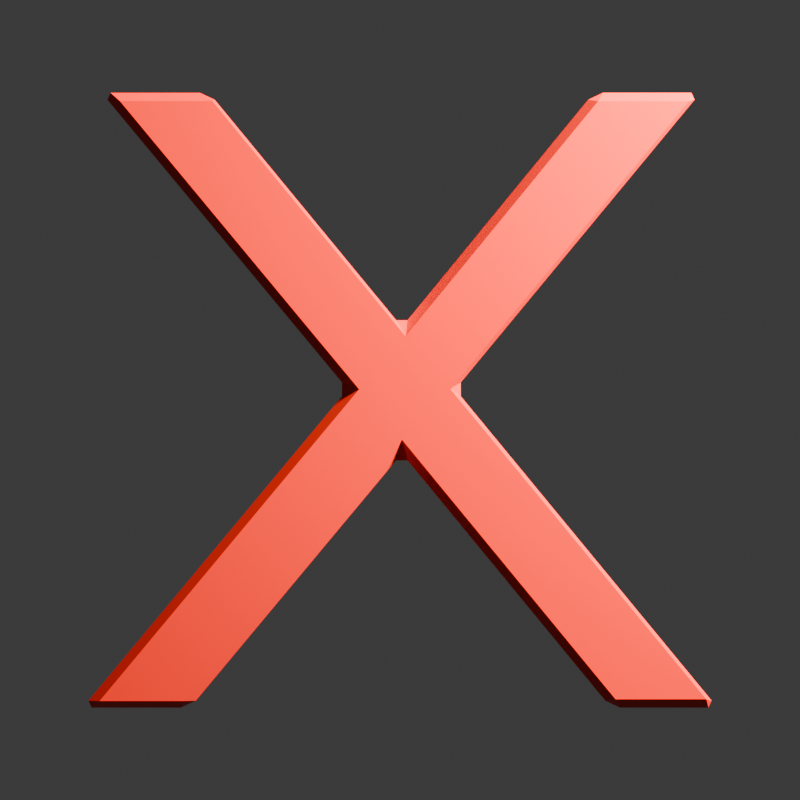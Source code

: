 # Source: exit.blend  (saved by Blender 4.1.23; exported with 4.5.12 LTS)
import bpy
from mathutils import Matrix  # noqa: F401  (used for matrix-valued properties, if any)

bpy.ops.wm.read_factory_settings(use_empty=True)
scene = bpy.context.scene
scene.name = 'Scene'

# ---- collections
col_collection = bpy.data.collections.new('Collection'); scene.collection.children.link(col_collection)

# ---- materials (node trees are filled in below, after node groups)
mat_red = bpy.data.materials.new('Red')

# ---- material node trees
mat_red.use_nodes = True; mat_red.node_tree.nodes.clear()
_N = mat_red.node_tree.nodes; _L = mat_red.node_tree.links
n0 = _N.new('ShaderNodeBsdfPrincipled'); n0.name = 'Principled BSDF'; n0.location = (10, 300)
n0.inputs[0].default_value = (0.8001, 0.007075, 0.0, 1.0)
n0.inputs[2].default_value = 0.122
n1 = _N.new('ShaderNodeOutputMaterial'); n1.name = 'Material Output'; n1.location = (300, 300)
_L.new(n0.outputs[0], n1.inputs[0])
n1.is_active_output = True

# ---- world
world_world = bpy.data.worlds.new('World'); scene.world = world_world
world_world.use_nodes = True; world_world.node_tree.nodes.clear()
_N = world_world.node_tree.nodes; _L = world_world.node_tree.links
n0 = _N.new('ShaderNodeOutputWorld'); n0.name = 'World Output'; n0.location = (300, 300)
n1 = _N.new('ShaderNodeBackground'); n1.name = 'Background'; n1.location = (10, 300)
n1.inputs[0].default_value = (0.05088, 0.05088, 0.05088, 1.0)
_L.new(n1.outputs[0], n0.inputs[0])
n0.is_active_output = True
world_world.color = (0.05088, 0.05088, 0.05088)
world_world.use_sun_shadow = False
world_world.sun_shadow_jitter_overblur = 0.0

# ---- cameras
cam_camera = bpy.data.cameras.new('Camera')
cam_camera.clip_end = 100.0
cam_camera.ortho_scale = 7.314

# ---- lights
light_light = bpy.data.lights.new('Light', 'POINT')
light_light.transmission_factor = 0.0
light_light.energy = 1000.0
light_light.shadow_soft_size = 0.1
light_light.shadow_maximum_resolution = 0.006
light_light.use_absolute_resolution = True

# ---- meshes
me_text = bpy.data.meshes.new('Text')
me_text.from_pydata([(0.333, 0.341, 0.0), (0.215, 0.341, 0.0), (0.002, 0.081, 0.0), (-0.212, 0.341, 0.0), (-0.331, 0.341, 0.0), (-0.058, 0.012, 0.0), (-0.352, -0.341, 0.0), (-0.233, -0.341, 0.0), (0.002, -0.059, 0.0), (0.234, -0.341, 0.0), (0.352, -0.341, 0.0), (0.061, 0.012, 0.0), (0.333, 0.341, 0.04957), (0.215, 0.341, 0.04957), (0.002, 0.081, 0.04957), (-0.212, 0.341, 0.04957), (-0.331, 0.341, 0.04957), (-0.058, 0.012, 0.04957), (-0.352, -0.341, 0.04957), (-0.233, -0.341, 0.04957), (0.002, -0.059, 0.04957), (0.234, -0.341, 0.04957), (0.352, -0.341, 0.04957), (0.061, 0.012, 0.04957)], [], [(5, 4, 3), (5, 3, 2), (2, 1, 0), (2, 0, 11), (5, 2, 11), (6, 5, 11), (6, 11, 8), (8, 11, 10), (6, 8, 7), (9, 8, 10), (17, 15, 16), (17, 14, 15), (14, 12, 13), (14, 23, 12), (17, 23, 14), (18, 23, 17), (18, 20, 23), (20, 22, 23), (18, 19, 20), (21, 22, 20), (5, 6, 18, 17), (11, 0, 12, 23), (2, 3, 15, 14), (6, 7, 19, 18), (9, 10, 22, 21), (3, 4, 16, 15), (10, 11, 23, 22), (0, 1, 13, 12), (7, 8, 20, 19), (4, 5, 17, 16), (1, 2, 14, 13), (8, 9, 21, 20)])
_uv = me_text.uv_layers.new(name='UVMap')
_uv.uv.foreach_set('vector', [0.4545, 0.0, 0.3636, 0.0, 0.2727, 0.0, 0.4545, 0.0, 0.2727, 0.0, 0.1818, 0.0, 0.1818, 0.0, 0.09091, 0.0, 0.0, 0.0, 0.1818, 0.0, 0.0, 0.0, 1.0, 0.0, 0.4545, 0.0, 0.1818, 0.0, 1.0, 0.0, 0.5455, 0.0, 0.4545, 0.0, 1.0, 0.0, 0.5455, 0.0, 1.0, 0.0, 0.7273, 0.0, 0.7273, 0.0, 1.0, 0.0, 0.9091, 0.0, 0.5455, 0.0, 0.7273, 0.0, 0.6364, 0.0, 0.8182, 0.0, 0.7273, 0.0, 0.9091, 0.0, 0.4545, 0.0, 0.2727, 0.0, 0.3636, 0.0, 0.4545, 0.0, 0.1818, 0.0, 0.2727, 0.0, 0.1818, 0.0, 0.0, 0.0, 0.09091, 0.0, 0.1818, 0.0, 1.0, 0.0, 0.0, 0.0, 0.4545, 0.0, 1.0, 0.0, 0.1818, 0.0, 0.5455, 0.0, 1.0, 0.0, 0.4545, 0.0, 0.5455, 0.0, 0.7273, 0.0, 1.0, 0.0, 0.7273, 0.0, 0.9091, 0.0, 1.0, 0.0, 0.5455, 0.0, 0.6364, 0.0, 0.7273, 0.0, 0.8182, 0.0, 0.9091, 0.0, 0.7273, 0.0, 0.4545, 0.0, 0.5455, 0.0, 0.5455, 0.0, 0.4545, 0.0, 1.0, 0.0, 0.0, 0.0, 0.0, 0.0, 1.0, 0.0, 0.1818, 0.0, 0.2727, 0.0, 0.2727, 0.0, 0.1818, 0.0, 0.5455, 0.0, 0.6364, 0.0, 0.6364, 0.0, 0.5455, 0.0, 0.8182, 0.0, 0.9091, 0.0, 0.9091, 0.0, 0.8182, 0.0, 0.2727, 0.0, 0.3636, 0.0, 0.3636, 0.0, 0.2727, 0.0, 0.9091, 0.0, 1.0, 0.0, 1.0, 0.0, 0.9091, 0.0, 0.0, 0.0, 0.09091, 0.0, 0.09091, 0.0, 0.0, 0.0, 0.6364, 0.0, 0.7273, 0.0, 0.7273, 0.0, 0.6364, 0.0, 0.3636, 0.0, 0.4545, 0.0, 0.4545, 0.0, 0.3636, 0.0, 0.09091, 0.0, 0.1818, 0.0, 0.1818, 0.0, 0.09091, 0.0, 0.7273, 0.0, 0.8182, 0.0, 0.8182, 0.0, 0.7273, 0.0])
me_text.materials.append(mat_red)
me_text.auto_texspace = False
me_text.update()

# ---- objects
ob_light = bpy.data.objects.new('Light', light_light)
ob_camera = bpy.data.objects.new('Camera', cam_camera)
ob_text = bpy.data.objects.new('Text', me_text)

# ---- transforms, parenting, visibility, modifiers, constraints
ob_light.location = (1.06, -0.5129, 0.9189)
ob_light.rotation_euler = (0.705, 0.0385, 1.869)
ob_light.lock_rotations_4d = False
ob_light.empty_display_type = 'ARROWS'
ob_light.color = (0.0, 0.0, 0.0, 0.0)
ob_light.lineart.crease_threshold = 0.0
ob_camera.location = (0.0, -1.272, 0.0)
ob_camera.rotation_euler = (1.571, 0.0, 0.0)
ob_camera.lock_rotations_4d = False
ob_camera.empty_display_type = 'ARROWS'
ob_camera.color = (0.0, 0.0, 0.0, 0.0)
ob_camera.display_type = 'WIRE'
ob_camera.lineart.crease_threshold = 0.0
ob_text.location = (0.0, 0.0, 0.0)
ob_text.rotation_euler = (1.571, -0.0, 0.0)
_m = ob_text.modifiers.new('Bevel', 'BEVEL')
_m.width = 0.01
_m.width_pct = 0.01

# ---- collection membership
col_collection.objects.link(ob_light)
col_collection.objects.link(ob_camera)
col_collection.objects.link(ob_text)

# ---- scene / render settings (as saved in the file)
scene.camera = ob_camera
scene.frame_start = 1; scene.frame_end = 250; scene.frame_set(1)
scene.render.engine = 'CYCLES'
scene.render.resolution_x = 180
scene.render.resolution_y = 180
scene.render.film_transparent = True
scene.cycles.sampling_pattern = 'TABULATED_SOBOL'
scene.eevee.ray_tracing_options.trace_max_roughness = 0.0
bpy.context.view_layer.update()
